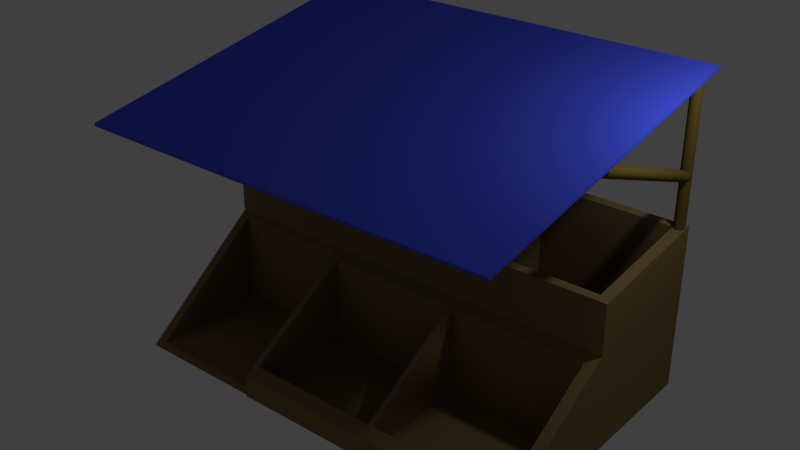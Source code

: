 # Source: Greek_FruitStand.blend  (saved by Blender 2.79.0; exported with 4.5.12 LTS)
import bpy
from mathutils import Matrix  # noqa: F401  (used for matrix-valued properties, if any)

bpy.ops.wm.read_factory_settings(use_empty=True)
scene = bpy.context.scene
scene.name = 'Scene'

# ---- collections
col_collection_1 = bpy.data.collections.new('Collection 1'); scene.collection.children.link(col_collection_1)

# ---- materials (node trees are filled in below, after node groups)
mat_hoodie_blue = bpy.data.materials.new('Hoodie Blue')
mat_hoodie_blue.alpha_threshold = 0.0
mat_hoodie_blue.use_transparent_shadow = False
mat_hoodie_blue.diffuse_color = (0.06492, 0.09473, 0.8, 1.0)
mat_hoodie_blue.roughness = 0.5
mat_darky_woody_bj_brown = bpy.data.materials.new('Darky woody bj brown')
mat_darky_woody_bj_brown.alpha_threshold = 0.0
mat_darky_woody_bj_brown.use_transparent_shadow = False
mat_darky_woody_bj_brown.diffuse_color = (0.1523, 0.1097, 0.02326, 1.0)
mat_darky_woody_bj_brown.roughness = 0.5
mat_box_browniek = bpy.data.materials.new('Box Browniek')
mat_box_browniek.alpha_threshold = 0.0
mat_box_browniek.use_transparent_shadow = False
mat_box_browniek.diffuse_color = (0.2462, 0.1685, 0.06634, 1.0)
mat_box_browniek.roughness = 0.5

# ---- material node trees

# ---- world
world_world = bpy.data.worlds.new('World'); scene.world = world_world
world_world.color = (0.05088, 0.05088, 0.05088)
world_world.use_sun_shadow = False
world_world.sun_shadow_jitter_overblur = 0.0
world_world.cycles.sampling_method = 'MANUAL'

# ---- lights
light_lamp = bpy.data.lights.new('Lamp', 'POINT')
light_lamp.transmission_factor = 0.0
light_lamp.cutoff_distance = 30.0
light_lamp.energy = 100.0
light_lamp.shadow_buffer_clip_start = 1.001
light_lamp.shadow_soft_size = 0.1
light_lamp.shadow_maximum_resolution = 0.006
light_lamp.use_absolute_resolution = True

# ---- meshes
me_cube_006 = bpy.data.meshes.new('Cube.006')
me_cube_006.from_pydata([(-1.0, -1.0, -1.0), (-1.0, -1.0, 1.0), (-1.0, 1.0, -1.0), (-1.0, 1.0, 1.0), (1.0, -1.0, -1.0), (1.0, -1.0, 1.0), (1.0, 1.0, -1.0), (1.0, 1.0, 1.0)], [], [(0, 1, 3, 2), (2, 3, 7, 6), (6, 7, 5, 4), (4, 5, 1, 0), (2, 6, 4, 0), (7, 3, 1, 5)])
me_cube_006.materials.append(mat_hoodie_blue)
me_cube_006.use_remesh_preserve_volume = False
me_cube_006.use_remesh_preserve_attributes = False
me_cube_006.use_mirror_vertex_groups = False
me_cube_006.update()
me_cylinder = bpy.data.meshes.new('Cylinder')
me_cylinder.from_pydata([(0.0, 1.0, -1.0), (0.0, 1.0, 1.0), (0.073, 0.9973, -1.0), (0.073, 0.9973, 1.0), (0.1456, 0.9893, -1.0), (0.1456, 0.9893, 1.0), (0.2174, 0.9761, -1.0), (0.2174, 0.9761, 1.0), (0.2881, 0.9576, -1.0), (0.2881, 0.9576, 1.0), (0.3572, 0.934, -1.0), (0.3572, 0.934, 1.0), (0.4245, 0.9054, -1.0), (0.4245, 0.9054, 1.0), (0.4894, 0.872, -1.0), (0.4894, 0.872, 1.0), (0.5518, 0.834, -1.0), (0.5518, 0.834, 1.0), (0.6112, 0.7915, -1.0), (0.6112, 0.7915, 1.0), (0.6673, 0.7448, -1.0), (0.6673, 0.7448, 1.0), (0.7199, 0.6941, -1.0), (0.7199, 0.6941, 1.0), (0.7686, 0.6397, -1.0), (0.7686, 0.6397, 1.0), (0.8133, 0.5819, -1.0), (0.8133, 0.5819, 1.0), (0.8536, 0.5209, -1.0), (0.8536, 0.5209, 1.0), (0.8893, 0.4572, -1.0), (0.8893, 0.4572, 1.0), (0.9203, 0.3911, -1.0), (0.9203, 0.3911, 1.0), (0.9464, 0.3229, -1.0), (0.9464, 0.3229, 1.0), (0.9675, 0.2529, -1.0), (0.9675, 0.2529, 1.0), (0.9834, 0.1816, -1.0), (0.9834, 0.1816, 1.0), (0.994, 0.1094, -1.0), (0.994, 0.1094, 1.0), (0.9993, 0.03652, -1.0), (0.9993, 0.03652, 1.0), (0.9993, -0.03652, -1.0), (0.9993, -0.03652, 1.0), (0.994, -0.1094, -1.0), (0.994, -0.1094, 1.0), (0.9834, -0.1816, -1.0), (0.9834, -0.1816, 1.0), (0.9675, -0.2529, -1.0), (0.9675, -0.2529, 1.0), (0.9464, -0.3229, -1.0), (0.9464, -0.3229, 1.0), (0.9203, -0.3911, -1.0), (0.9203, -0.3911, 1.0), (0.8893, -0.4572, -1.0), (0.8893, -0.4572, 1.0), (0.8536, -0.5209, -1.0), (0.8536, -0.5209, 1.0), (0.8133, -0.5819, -1.0), (0.8133, -0.5819, 1.0), (0.7686, -0.6397, -1.0), (0.7686, -0.6397, 1.0), (0.7199, -0.6941, -1.0), (0.7199, -0.6941, 1.0), (0.6673, -0.7448, -1.0), (0.6673, -0.7448, 1.0), (0.6112, -0.7915, -1.0), (0.6112, -0.7915, 1.0), (0.5518, -0.834, -1.0), (0.5518, -0.834, 1.0), (0.4894, -0.872, -1.0), (0.4894, -0.872, 1.0), (0.4245, -0.9054, -1.0), (0.4245, -0.9054, 1.0), (0.3572, -0.934, -1.0), (0.3572, -0.934, 1.0), (0.2881, -0.9576, -1.0), (0.2881, -0.9576, 1.0), (0.2174, -0.9761, -1.0), (0.2174, -0.9761, 1.0), (0.1456, -0.9893, -1.0), (0.1456, -0.9893, 1.0), (0.073, -0.9973, -1.0), (0.073, -0.9973, 1.0), (6.278e-07, -1.0, -1.0), (6.278e-07, -1.0, 1.0), (-0.07299, -0.9973, -1.0), (-0.07299, -0.9973, 1.0), (-0.1456, -0.9893, -1.0), (-0.1456, -0.9893, 1.0), (-0.2174, -0.9761, -1.0), (-0.2174, -0.9761, 1.0), (-0.2881, -0.9576, -1.0), (-0.2881, -0.9576, 1.0), (-0.3572, -0.934, -1.0), (-0.3572, -0.934, 1.0), (-0.4245, -0.9054, -1.0), (-0.4245, -0.9054, 1.0), (-0.4894, -0.872, -1.0), (-0.4894, -0.872, 1.0), (-0.5518, -0.834, -1.0), (-0.5518, -0.834, 1.0), (-0.6112, -0.7915, -1.0), (-0.6112, -0.7915, 1.0), (-0.6673, -0.7448, -1.0), (-0.6673, -0.7448, 1.0), (-0.7199, -0.6941, -1.0), (-0.7199, -0.6941, 1.0), (-0.7686, -0.6397, -1.0), (-0.7686, -0.6397, 1.0), (-0.8133, -0.5819, -1.0), (-0.8133, -0.5819, 1.0), (-0.8536, -0.5209, -1.0), (-0.8536, -0.5209, 1.0), (-0.8893, -0.4572, -1.0), (-0.8893, -0.4572, 1.0), (-0.9203, -0.3911, -1.0), (-0.9203, -0.3911, 1.0), (-0.9464, -0.3229, -1.0), (-0.9464, -0.3229, 1.0), (-0.9675, -0.2529, -1.0), (-0.9675, -0.2529, 1.0), (-0.9834, -0.1816, -1.0), (-0.9834, -0.1816, 1.0), (-0.994, -0.1094, -1.0), (-0.994, -0.1094, 1.0), (-0.9993, -0.03652, -1.0), (-0.9993, -0.03652, 1.0), (-0.9993, 0.03652, -1.0), (-0.9993, 0.03652, 1.0), (-0.994, 0.1094, -1.0), (-0.994, 0.1094, 1.0), (-0.9834, 0.1816, -1.0), (-0.9834, 0.1816, 1.0), (-0.9675, 0.2529, -1.0), (-0.9675, 0.2529, 1.0), (-0.9464, 0.3229, -1.0), (-0.9464, 0.3229, 1.0), (-0.9203, 0.3911, -1.0), (-0.9203, 0.3911, 1.0), (-0.8893, 0.4572, -1.0), (-0.8893, 0.4572, 1.0), (-0.8536, 0.5209, -1.0), (-0.8536, 0.5209, 1.0), (-0.8133, 0.5819, -1.0), (-0.8133, 0.5819, 1.0), (-0.7686, 0.6397, -1.0), (-0.7686, 0.6397, 1.0), (-0.7199, 0.6941, -1.0), (-0.7199, 0.6941, 1.0), (-0.6673, 0.7448, -1.0), (-0.6673, 0.7448, 1.0), (-0.6112, 0.7915, -1.0), (-0.6112, 0.7915, 1.0), (-0.5518, 0.834, -1.0), (-0.5518, 0.834, 1.0), (-0.4894, 0.8721, -1.0), (-0.4894, 0.8721, 1.0), (-0.4245, 0.9055, -1.0), (-0.4245, 0.9055, 1.0), (-0.3572, 0.934, -1.0), (-0.3572, 0.934, 1.0), (-0.2881, 0.9576, -1.0), (-0.2881, 0.9576, 1.0), (-0.2174, 0.9761, -1.0), (-0.2174, 0.9761, 1.0), (-0.1456, 0.9893, -1.0), (-0.1456, 0.9893, 1.0), (-0.07299, 0.9973, -1.0), (-0.07299, 0.9973, 1.0)], [], [(0, 1, 3, 2), (2, 3, 5, 4), (4, 5, 7, 6), (6, 7, 9, 8), (8, 9, 11, 10), (10, 11, 13, 12), (12, 13, 15, 14), (14, 15, 17, 16), (16, 17, 19, 18), (18, 19, 21, 20), (20, 21, 23, 22), (22, 23, 25, 24), (24, 25, 27, 26), (26, 27, 29, 28), (28, 29, 31, 30), (30, 31, 33, 32), (32, 33, 35, 34), (34, 35, 37, 36), (36, 37, 39, 38), (38, 39, 41, 40), (40, 41, 43, 42), (42, 43, 45, 44), (44, 45, 47, 46), (46, 47, 49, 48), (48, 49, 51, 50), (50, 51, 53, 52), (52, 53, 55, 54), (54, 55, 57, 56), (56, 57, 59, 58), (58, 59, 61, 60), (60, 61, 63, 62), (62, 63, 65, 64), (64, 65, 67, 66), (66, 67, 69, 68), (68, 69, 71, 70), (70, 71, 73, 72), (72, 73, 75, 74), (74, 75, 77, 76), (76, 77, 79, 78), (78, 79, 81, 80), (80, 81, 83, 82), (82, 83, 85, 84), (84, 85, 87, 86), (86, 87, 89, 88), (88, 89, 91, 90), (90, 91, 93, 92), (92, 93, 95, 94), (94, 95, 97, 96), (96, 97, 99, 98), (98, 99, 101, 100), (100, 101, 103, 102), (102, 103, 105, 104), (104, 105, 107, 106), (106, 107, 109, 108), (108, 109, 111, 110), (110, 111, 113, 112), (112, 113, 115, 114), (114, 115, 117, 116), (116, 117, 119, 118), (118, 119, 121, 120), (120, 121, 123, 122), (122, 123, 125, 124), (124, 125, 127, 126), (126, 127, 129, 128), (128, 129, 131, 130), (130, 131, 133, 132), (132, 133, 135, 134), (134, 135, 137, 136), (136, 137, 139, 138), (138, 139, 141, 140), (140, 141, 143, 142), (142, 143, 145, 144), (144, 145, 147, 146), (146, 147, 149, 148), (148, 149, 151, 150), (150, 151, 153, 152), (152, 153, 155, 154), (154, 155, 157, 156), (156, 157, 159, 158), (158, 159, 161, 160), (160, 161, 163, 162), (162, 163, 165, 164), (164, 165, 167, 166), (166, 167, 169, 168), (3, 1, 171, 169, 167, 165, 163, 161, 159, 157, 155, 153, 151, 149, 147, 145, 143, 141, 139, 137, 135, 133, 131, 129, 127, 125, 123, 121, 119, 117, 115, 113, 111, 109, 107, 105, 103, 101, 99, 97, 95, 93, 91, 89, 87, 85, 83, 81, 79, 77, 75, 73, 71, 69, 67, 65, 63, 61, 59, 57, 55, 53, 51, 49, 47, 45, 43, 41, 39, 37, 35, 33, 31, 29, 27, 25, 23, 21, 19, 17, 15, 13, 11, 9, 7, 5), (168, 169, 171, 170), (170, 171, 1, 0), (0, 2, 4, 6, 8, 10, 12, 14, 16, 18, 20, 22, 24, 26, 28, 30, 32, 34, 36, 38, 40, 42, 44, 46, 48, 50, 52, 54, 56, 58, 60, 62, 64, 66, 68, 70, 72, 74, 76, 78, 80, 82, 84, 86, 88, 90, 92, 94, 96, 98, 100, 102, 104, 106, 108, 110, 112, 114, 116, 118, 120, 122, 124, 126, 128, 130, 132, 134, 136, 138, 140, 142, 144, 146, 148, 150, 152, 154, 156, 158, 160, 162, 164, 166, 168, 170)])
me_cylinder.materials.append(mat_darky_woody_bj_brown)
me_cylinder.use_remesh_preserve_volume = False
me_cylinder.use_remesh_preserve_attributes = False
me_cylinder.use_mirror_vertex_groups = False
me_cylinder.update()
me_cube_004 = bpy.data.meshes.new('Cube.004')
me_cube_004.from_pydata([(-1.0, 0.02632, 0.1347), (-1.0, 0.03242, 0.1347), (-1.0, 0.03242, 0.709), (-1.0, 1.0, 0.8936), (-1.0, 1.0, -1.0), (-1.0, -0.8847, -1.0), (-0.3723, -0.8847, -1.0), (-0.3938, -0.846, -0.9518), (-0.9538, -0.846, -0.9518), (-0.9538, -0.002683, 0.0986), (-0.3938, -0.002683, 0.0986), (-0.3723, 0.02366, 0.1314), (-0.3779, 0.02366, 0.1314), (-0.3779, 0.02632, 0.1347), (-0.3779, 0.02711, 0.1347), (1.0, 0.02711, 0.1347), (1.0, 0.03242, 0.1347), (1.0, 0.03242, 0.709), (-0.9658, 0.9402, 0.8822), (1.0, 1.0, 0.8936), (1.0, 1.0, -1.0), (1.0, -0.8952, -1.0), (-0.3723, -0.8952, -1.0), (-0.3723, -0.8952, -0.752), (0.3141, -0.04057, 0.06967), (1.0, -0.8952, -0.752), (0.3141, 0.09021, 0.72), (-0.4324, 0.9402, 0.8822), (-0.9658, 0.09021, 0.72), (-0.3445, -0.8106, -0.6706), (0.2888, -0.04057, 0.06967), (0.9475, -0.04057, 0.06967), (0.9475, -0.8106, -0.6706), (0.9475, 0.9402, 0.8822), (0.9475, 0.09021, 0.72), (-0.364, 0.09021, 0.72), (-0.9658, 0.9402, -0.8468), (-0.4324, 0.9402, -0.8468), (-0.9658, 0.09021, -0.8468), (-0.4324, 0.09021, 0.72), (-0.364, 0.9402, 0.8822), (0.3141, -0.8106, -0.6706), (-0.3445, -0.04057, 0.06967), (0.3141, -0.04057, -0.9436), (0.9475, -0.04057, -0.9436), (0.3141, 0.9402, 0.8822), (0.9475, 0.09021, -0.8468), (0.3141, 0.09021, -0.8468), (0.2693, 0.09021, 0.72), (-0.4324, 0.09021, -0.8468), (0.2693, 0.9402, 0.8822), (-0.3445, -0.8106, -0.9436), (-0.3445, -0.04057, -0.9436), (0.2888, -0.8106, -0.6706), (0.2888, -0.04057, -0.9436), (0.3141, -0.8106, -0.9436), (0.9475, -0.8106, -0.9436), (0.9475, 0.9402, -0.8468), (0.3141, 0.9402, -0.8468), (0.2693, 0.09021, -0.8468), (-0.364, 0.09021, -0.8468), (-0.364, 0.9402, -0.8468), (0.2693, 0.9402, -0.8468), (0.2888, -0.8106, -0.9436), (-0.9538, -0.002683, -0.9518), (-0.3938, -0.002683, -0.9518)], [], [(0, 1, 2, 3, 4, 5), (0, 5, 6, 7, 8, 9, 10), (0, 10, 7, 6, 11, 12, 13), (13, 14, 15, 16, 1, 0), (2, 1, 16, 17), (19, 20, 4, 3), (5, 4, 20, 21, 22, 6), (6, 22, 23, 11), (12, 14, 13), (25, 21, 20, 19, 17, 16, 15), (2, 17, 19, 33, 34, 26, 48, 35, 39, 28), (28, 18, 27, 19, 3, 2), (22, 21, 25, 23), (15, 14, 12, 11, 23, 29, 42, 30, 24, 31), (27, 18, 36, 37), (18, 28, 38, 36), (25, 15, 31, 32, 41, 23), (23, 41, 24, 30, 53, 29), (31, 24, 43, 44), (26, 34, 46, 47), (39, 27, 37, 49), (36, 38, 49, 37), (28, 39, 49, 38), (19, 27, 39, 35, 40, 50), (42, 29, 51, 52), (30, 42, 52, 54), (24, 41, 55, 43), (32, 31, 44, 56), (43, 55, 56, 44), (41, 32, 56, 55), (34, 33, 57, 46), (19, 50, 48, 26, 45, 33), (33, 45, 58, 57), (45, 26, 47, 58), (58, 47, 46, 57), (35, 48, 59, 60), (50, 40, 61, 62), (40, 35, 60, 61), (29, 53, 63, 51), (52, 51, 63, 54), (53, 30, 54, 63), (48, 50, 62, 59), (61, 60, 59, 62), (9, 8, 64), (10, 9, 64, 65), (8, 7, 65, 64), (7, 10, 65)])
me_cube_004.materials.append(mat_box_browniek)
me_cube_004.use_remesh_preserve_volume = False
me_cube_004.use_remesh_preserve_attributes = False
me_cube_004.use_mirror_vertex_groups = False
me_cube_004.update()
me_cylinder_001 = bpy.data.meshes.new('Cylinder.001')
me_cylinder_001.from_pydata([(0.0, 1.0, -1.0), (0.0, 1.0, 1.0), (0.073, 0.9973, -1.0), (0.073, 0.9973, 1.0), (0.1456, 0.9893, -1.0), (0.1456, 0.9893, 1.0), (0.2174, 0.9761, -1.0), (0.2174, 0.9761, 1.0), (0.2881, 0.9576, -1.0), (0.2881, 0.9576, 1.0), (0.3572, 0.934, -1.0), (0.3572, 0.934, 1.0), (0.4245, 0.9054, -1.0), (0.4245, 0.9054, 1.0), (0.4894, 0.872, -1.0), (0.4894, 0.872, 1.0), (0.5518, 0.834, -1.0), (0.5518, 0.834, 1.0), (0.6112, 0.7915, -1.0), (0.6112, 0.7915, 1.0), (0.6673, 0.7448, -1.0), (0.6673, 0.7448, 1.0), (0.7199, 0.6941, -1.0), (0.7199, 0.6941, 1.0), (0.7686, 0.6397, -1.0), (0.7686, 0.6397, 1.0), (0.8133, 0.5819, -1.0), (0.8133, 0.5819, 1.0), (0.8536, 0.5209, -1.0), (0.8536, 0.5209, 1.0), (0.8893, 0.4572, -1.0), (0.8893, 0.4572, 1.0), (0.9203, 0.3911, -1.0), (0.9203, 0.3911, 1.0), (0.9464, 0.3229, -1.0), (0.9464, 0.3229, 1.0), (0.9675, 0.2529, -1.0), (0.9675, 0.2529, 1.0), (0.9834, 0.1816, -1.0), (0.9834, 0.1816, 1.0), (0.994, 0.1094, -1.0), (0.994, 0.1094, 1.0), (0.9993, 0.03652, -1.0), (0.9993, 0.03652, 1.0), (0.9993, -0.03652, -1.0), (0.9993, -0.03652, 1.0), (0.994, -0.1094, -1.0), (0.994, -0.1094, 1.0), (0.9834, -0.1816, -1.0), (0.9834, -0.1816, 1.0), (0.9675, -0.2529, -1.0), (0.9675, -0.2529, 1.0), (0.9464, -0.3229, -1.0), (0.9464, -0.3229, 1.0), (0.9203, -0.3911, -1.0), (0.9203, -0.3911, 1.0), (0.8893, -0.4572, -1.0), (0.8893, -0.4572, 1.0), (0.8536, -0.5209, -1.0), (0.8536, -0.5209, 1.0), (0.8133, -0.5819, -1.0), (0.8133, -0.5819, 1.0), (0.7686, -0.6397, -1.0), (0.7686, -0.6397, 1.0), (0.7199, -0.6941, -1.0), (0.7199, -0.6941, 1.0), (0.6673, -0.7448, -1.0), (0.6673, -0.7448, 1.0), (0.6112, -0.7915, -1.0), (0.6112, -0.7915, 1.0), (0.5518, -0.834, -1.0), (0.5518, -0.834, 1.0), (0.4894, -0.872, -1.0), (0.4894, -0.872, 1.0), (0.4245, -0.9054, -1.0), (0.4245, -0.9054, 1.0), (0.3572, -0.934, -1.0), (0.3572, -0.934, 1.0), (0.2881, -0.9576, -1.0), (0.2881, -0.9576, 1.0), (0.2174, -0.9761, -1.0), (0.2174, -0.9761, 1.0), (0.1456, -0.9893, -1.0), (0.1456, -0.9893, 1.0), (0.073, -0.9973, -1.0), (0.073, -0.9973, 1.0), (6.278e-07, -1.0, -1.0), (6.278e-07, -1.0, 1.0), (-0.07299, -0.9973, -1.0), (-0.07299, -0.9973, 1.0), (-0.1456, -0.9893, -1.0), (-0.1456, -0.9893, 1.0), (-0.2174, -0.9761, -1.0), (-0.2174, -0.9761, 1.0), (-0.2881, -0.9576, -1.0), (-0.2881, -0.9576, 1.0), (-0.3572, -0.934, -1.0), (-0.3572, -0.934, 1.0), (-0.4245, -0.9054, -1.0), (-0.4245, -0.9054, 1.0), (-0.4894, -0.872, -1.0), (-0.4894, -0.872, 1.0), (-0.5518, -0.834, -1.0), (-0.5518, -0.834, 1.0), (-0.6112, -0.7915, -1.0), (-0.6112, -0.7915, 1.0), (-0.6673, -0.7448, -1.0), (-0.6673, -0.7448, 1.0), (-0.7199, -0.6941, -1.0), (-0.7199, -0.6941, 1.0), (-0.7686, -0.6397, -1.0), (-0.7686, -0.6397, 1.0), (-0.8133, -0.5819, -1.0), (-0.8133, -0.5819, 1.0), (-0.8536, -0.5209, -1.0), (-0.8536, -0.5209, 1.0), (-0.8893, -0.4572, -1.0), (-0.8893, -0.4572, 1.0), (-0.9203, -0.3911, -1.0), (-0.9203, -0.3911, 1.0), (-0.9464, -0.3229, -1.0), (-0.9464, -0.3229, 1.0), (-0.9675, -0.2529, -1.0), (-0.9675, -0.2529, 1.0), (-0.9834, -0.1816, -1.0), (-0.9834, -0.1816, 1.0), (-0.994, -0.1094, -1.0), (-0.994, -0.1094, 1.0), (-0.9993, -0.03652, -1.0), (-0.9993, -0.03652, 1.0), (-0.9993, 0.03652, -1.0), (-0.9993, 0.03652, 1.0), (-0.994, 0.1094, -1.0), (-0.994, 0.1094, 1.0), (-0.9834, 0.1816, -1.0), (-0.9834, 0.1816, 1.0), (-0.9675, 0.2529, -1.0), (-0.9675, 0.2529, 1.0), (-0.9464, 0.3229, -1.0), (-0.9464, 0.3229, 1.0), (-0.9203, 0.3911, -1.0), (-0.9203, 0.3911, 1.0), (-0.8893, 0.4572, -1.0), (-0.8893, 0.4572, 1.0), (-0.8536, 0.5209, -1.0), (-0.8536, 0.5209, 1.0), (-0.8133, 0.5819, -1.0), (-0.8133, 0.5819, 1.0), (-0.7686, 0.6397, -1.0), (-0.7686, 0.6397, 1.0), (-0.7199, 0.6941, -1.0), (-0.7199, 0.6941, 1.0), (-0.6673, 0.7448, -1.0), (-0.6673, 0.7448, 1.0), (-0.6112, 0.7915, -1.0), (-0.6112, 0.7915, 1.0), (-0.5518, 0.834, -1.0), (-0.5518, 0.834, 1.0), (-0.4894, 0.8721, -1.0), (-0.4894, 0.8721, 1.0), (-0.4245, 0.9055, -1.0), (-0.4245, 0.9055, 1.0), (-0.3572, 0.934, -1.0), (-0.3572, 0.934, 1.0), (-0.2881, 0.9576, -1.0), (-0.2881, 0.9576, 1.0), (-0.2174, 0.9761, -1.0), (-0.2174, 0.9761, 1.0), (-0.1456, 0.9893, -1.0), (-0.1456, 0.9893, 1.0), (-0.07299, 0.9973, -1.0), (-0.07299, 0.9973, 1.0)], [], [(0, 1, 3, 2), (2, 3, 5, 4), (4, 5, 7, 6), (6, 7, 9, 8), (8, 9, 11, 10), (10, 11, 13, 12), (12, 13, 15, 14), (14, 15, 17, 16), (16, 17, 19, 18), (18, 19, 21, 20), (20, 21, 23, 22), (22, 23, 25, 24), (24, 25, 27, 26), (26, 27, 29, 28), (28, 29, 31, 30), (30, 31, 33, 32), (32, 33, 35, 34), (34, 35, 37, 36), (36, 37, 39, 38), (38, 39, 41, 40), (40, 41, 43, 42), (42, 43, 45, 44), (44, 45, 47, 46), (46, 47, 49, 48), (48, 49, 51, 50), (50, 51, 53, 52), (52, 53, 55, 54), (54, 55, 57, 56), (56, 57, 59, 58), (58, 59, 61, 60), (60, 61, 63, 62), (62, 63, 65, 64), (64, 65, 67, 66), (66, 67, 69, 68), (68, 69, 71, 70), (70, 71, 73, 72), (72, 73, 75, 74), (74, 75, 77, 76), (76, 77, 79, 78), (78, 79, 81, 80), (80, 81, 83, 82), (82, 83, 85, 84), (84, 85, 87, 86), (86, 87, 89, 88), (88, 89, 91, 90), (90, 91, 93, 92), (92, 93, 95, 94), (94, 95, 97, 96), (96, 97, 99, 98), (98, 99, 101, 100), (100, 101, 103, 102), (102, 103, 105, 104), (104, 105, 107, 106), (106, 107, 109, 108), (108, 109, 111, 110), (110, 111, 113, 112), (112, 113, 115, 114), (114, 115, 117, 116), (116, 117, 119, 118), (118, 119, 121, 120), (120, 121, 123, 122), (122, 123, 125, 124), (124, 125, 127, 126), (126, 127, 129, 128), (128, 129, 131, 130), (130, 131, 133, 132), (132, 133, 135, 134), (134, 135, 137, 136), (136, 137, 139, 138), (138, 139, 141, 140), (140, 141, 143, 142), (142, 143, 145, 144), (144, 145, 147, 146), (146, 147, 149, 148), (148, 149, 151, 150), (150, 151, 153, 152), (152, 153, 155, 154), (154, 155, 157, 156), (156, 157, 159, 158), (158, 159, 161, 160), (160, 161, 163, 162), (162, 163, 165, 164), (164, 165, 167, 166), (166, 167, 169, 168), (3, 1, 171, 169, 167, 165, 163, 161, 159, 157, 155, 153, 151, 149, 147, 145, 143, 141, 139, 137, 135, 133, 131, 129, 127, 125, 123, 121, 119, 117, 115, 113, 111, 109, 107, 105, 103, 101, 99, 97, 95, 93, 91, 89, 87, 85, 83, 81, 79, 77, 75, 73, 71, 69, 67, 65, 63, 61, 59, 57, 55, 53, 51, 49, 47, 45, 43, 41, 39, 37, 35, 33, 31, 29, 27, 25, 23, 21, 19, 17, 15, 13, 11, 9, 7, 5), (168, 169, 171, 170), (170, 171, 1, 0), (0, 2, 4, 6, 8, 10, 12, 14, 16, 18, 20, 22, 24, 26, 28, 30, 32, 34, 36, 38, 40, 42, 44, 46, 48, 50, 52, 54, 56, 58, 60, 62, 64, 66, 68, 70, 72, 74, 76, 78, 80, 82, 84, 86, 88, 90, 92, 94, 96, 98, 100, 102, 104, 106, 108, 110, 112, 114, 116, 118, 120, 122, 124, 126, 128, 130, 132, 134, 136, 138, 140, 142, 144, 146, 148, 150, 152, 154, 156, 158, 160, 162, 164, 166, 168, 170)])
me_cylinder_001.materials.append(mat_darky_woody_bj_brown)
me_cylinder_001.use_remesh_preserve_volume = False
me_cylinder_001.use_remesh_preserve_attributes = False
me_cylinder_001.use_mirror_vertex_groups = False
me_cylinder_001.update()
me_cylinder_002 = bpy.data.meshes.new('Cylinder.002')
me_cylinder_002.from_pydata([(0.0, 1.0, -1.0), (0.0, 1.0, 1.0), (0.073, 0.9973, -1.0), (0.073, 0.9973, 1.0), (0.1456, 0.9893, -1.0), (0.1456, 0.9893, 1.0), (0.2174, 0.9761, -1.0), (0.2174, 0.9761, 1.0), (0.2881, 0.9576, -1.0), (0.2881, 0.9576, 1.0), (0.3572, 0.934, -1.0), (0.3572, 0.934, 1.0), (0.4245, 0.9054, -1.0), (0.4245, 0.9054, 1.0), (0.4894, 0.872, -1.0), (0.4894, 0.872, 1.0), (0.5518, 0.834, -1.0), (0.5518, 0.834, 1.0), (0.6112, 0.7915, -1.0), (0.6112, 0.7915, 1.0), (0.6673, 0.7448, -1.0), (0.6673, 0.7448, 1.0), (0.7199, 0.6941, -1.0), (0.7199, 0.6941, 1.0), (0.7686, 0.6397, -1.0), (0.7686, 0.6397, 1.0), (0.8133, 0.5819, -1.0), (0.8133, 0.5819, 1.0), (0.8536, 0.5209, -1.0), (0.8536, 0.5209, 1.0), (0.8893, 0.4572, -1.0), (0.8893, 0.4572, 1.0), (0.9203, 0.3911, -1.0), (0.9203, 0.3911, 1.0), (0.9464, 0.3229, -1.0), (0.9464, 0.3229, 1.0), (0.9675, 0.2529, -1.0), (0.9675, 0.2529, 1.0), (0.9834, 0.1816, -1.0), (0.9834, 0.1816, 1.0), (0.994, 0.1094, -1.0), (0.994, 0.1094, 1.0), (0.9993, 0.03652, -1.0), (0.9993, 0.03652, 1.0), (0.9993, -0.03652, -1.0), (0.9993, -0.03652, 1.0), (0.994, -0.1094, -1.0), (0.994, -0.1094, 1.0), (0.9834, -0.1816, -1.0), (0.9834, -0.1816, 1.0), (0.9675, -0.2529, -1.0), (0.9675, -0.2529, 1.0), (0.9464, -0.3229, -1.0), (0.9464, -0.3229, 1.0), (0.9203, -0.3911, -1.0), (0.9203, -0.3911, 1.0), (0.8893, -0.4572, -1.0), (0.8893, -0.4572, 1.0), (0.8536, -0.5209, -1.0), (0.8536, -0.5209, 1.0), (0.8133, -0.5819, -1.0), (0.8133, -0.5819, 1.0), (0.7686, -0.6397, -1.0), (0.7686, -0.6397, 1.0), (0.7199, -0.6941, -1.0), (0.7199, -0.6941, 1.0), (0.6673, -0.7448, -1.0), (0.6673, -0.7448, 1.0), (0.6112, -0.7915, -1.0), (0.6112, -0.7915, 1.0), (0.5518, -0.834, -1.0), (0.5518, -0.834, 1.0), (0.4894, -0.872, -1.0), (0.4894, -0.872, 1.0), (0.4245, -0.9054, -1.0), (0.4245, -0.9054, 1.0), (0.3572, -0.934, -1.0), (0.3572, -0.934, 1.0), (0.2881, -0.9576, -1.0), (0.2881, -0.9576, 1.0), (0.2174, -0.9761, -1.0), (0.2174, -0.9761, 1.0), (0.1456, -0.9893, -1.0), (0.1456, -0.9893, 1.0), (0.073, -0.9973, -1.0), (0.073, -0.9973, 1.0), (6.278e-07, -1.0, -1.0), (6.278e-07, -1.0, 1.0), (-0.07299, -0.9973, -1.0), (-0.07299, -0.9973, 1.0), (-0.1456, -0.9893, -1.0), (-0.1456, -0.9893, 1.0), (-0.2174, -0.9761, -1.0), (-0.2174, -0.9761, 1.0), (-0.2881, -0.9576, -1.0), (-0.2881, -0.9576, 1.0), (-0.3572, -0.934, -1.0), (-0.3572, -0.934, 1.0), (-0.4245, -0.9054, -1.0), (-0.4245, -0.9054, 1.0), (-0.4894, -0.872, -1.0), (-0.4894, -0.872, 1.0), (-0.5518, -0.834, -1.0), (-0.5518, -0.834, 1.0), (-0.6112, -0.7915, -1.0), (-0.6112, -0.7915, 1.0), (-0.6673, -0.7448, -1.0), (-0.6673, -0.7448, 1.0), (-0.7199, -0.6941, -1.0), (-0.7199, -0.6941, 1.0), (-0.7686, -0.6397, -1.0), (-0.7686, -0.6397, 1.0), (-0.8133, -0.5819, -1.0), (-0.8133, -0.5819, 1.0), (-0.8536, -0.5209, -1.0), (-0.8536, -0.5209, 1.0), (-0.8893, -0.4572, -1.0), (-0.8893, -0.4572, 1.0), (-0.9203, -0.3911, -1.0), (-0.9203, -0.3911, 1.0), (-0.9464, -0.3229, -1.0), (-0.9464, -0.3229, 1.0), (-0.9675, -0.2529, -1.0), (-0.9675, -0.2529, 1.0), (-0.9834, -0.1816, -1.0), (-0.9834, -0.1816, 1.0), (-0.994, -0.1094, -1.0), (-0.994, -0.1094, 1.0), (-0.9993, -0.03652, -1.0), (-0.9993, -0.03652, 1.0), (-0.9993, 0.03652, -1.0), (-0.9993, 0.03652, 1.0), (-0.994, 0.1094, -1.0), (-0.994, 0.1094, 1.0), (-0.9834, 0.1816, -1.0), (-0.9834, 0.1816, 1.0), (-0.9675, 0.2529, -1.0), (-0.9675, 0.2529, 1.0), (-0.9464, 0.3229, -1.0), (-0.9464, 0.3229, 1.0), (-0.9203, 0.3911, -1.0), (-0.9203, 0.3911, 1.0), (-0.8893, 0.4572, -1.0), (-0.8893, 0.4572, 1.0), (-0.8536, 0.5209, -1.0), (-0.8536, 0.5209, 1.0), (-0.8133, 0.5819, -1.0), (-0.8133, 0.5819, 1.0), (-0.7686, 0.6397, -1.0), (-0.7686, 0.6397, 1.0), (-0.7199, 0.6941, -1.0), (-0.7199, 0.6941, 1.0), (-0.6673, 0.7448, -1.0), (-0.6673, 0.7448, 1.0), (-0.6112, 0.7915, -1.0), (-0.6112, 0.7915, 1.0), (-0.5518, 0.834, -1.0), (-0.5518, 0.834, 1.0), (-0.4894, 0.8721, -1.0), (-0.4894, 0.8721, 1.0), (-0.4245, 0.9055, -1.0), (-0.4245, 0.9055, 1.0), (-0.3572, 0.934, -1.0), (-0.3572, 0.934, 1.0), (-0.2881, 0.9576, -1.0), (-0.2881, 0.9576, 1.0), (-0.2174, 0.9761, -1.0), (-0.2174, 0.9761, 1.0), (-0.1456, 0.9893, -1.0), (-0.1456, 0.9893, 1.0), (-0.07299, 0.9973, -1.0), (-0.07299, 0.9973, 1.0)], [], [(0, 1, 3, 2), (2, 3, 5, 4), (4, 5, 7, 6), (6, 7, 9, 8), (8, 9, 11, 10), (10, 11, 13, 12), (12, 13, 15, 14), (14, 15, 17, 16), (16, 17, 19, 18), (18, 19, 21, 20), (20, 21, 23, 22), (22, 23, 25, 24), (24, 25, 27, 26), (26, 27, 29, 28), (28, 29, 31, 30), (30, 31, 33, 32), (32, 33, 35, 34), (34, 35, 37, 36), (36, 37, 39, 38), (38, 39, 41, 40), (40, 41, 43, 42), (42, 43, 45, 44), (44, 45, 47, 46), (46, 47, 49, 48), (48, 49, 51, 50), (50, 51, 53, 52), (52, 53, 55, 54), (54, 55, 57, 56), (56, 57, 59, 58), (58, 59, 61, 60), (60, 61, 63, 62), (62, 63, 65, 64), (64, 65, 67, 66), (66, 67, 69, 68), (68, 69, 71, 70), (70, 71, 73, 72), (72, 73, 75, 74), (74, 75, 77, 76), (76, 77, 79, 78), (78, 79, 81, 80), (80, 81, 83, 82), (82, 83, 85, 84), (84, 85, 87, 86), (86, 87, 89, 88), (88, 89, 91, 90), (90, 91, 93, 92), (92, 93, 95, 94), (94, 95, 97, 96), (96, 97, 99, 98), (98, 99, 101, 100), (100, 101, 103, 102), (102, 103, 105, 104), (104, 105, 107, 106), (106, 107, 109, 108), (108, 109, 111, 110), (110, 111, 113, 112), (112, 113, 115, 114), (114, 115, 117, 116), (116, 117, 119, 118), (118, 119, 121, 120), (120, 121, 123, 122), (122, 123, 125, 124), (124, 125, 127, 126), (126, 127, 129, 128), (128, 129, 131, 130), (130, 131, 133, 132), (132, 133, 135, 134), (134, 135, 137, 136), (136, 137, 139, 138), (138, 139, 141, 140), (140, 141, 143, 142), (142, 143, 145, 144), (144, 145, 147, 146), (146, 147, 149, 148), (148, 149, 151, 150), (150, 151, 153, 152), (152, 153, 155, 154), (154, 155, 157, 156), (156, 157, 159, 158), (158, 159, 161, 160), (160, 161, 163, 162), (162, 163, 165, 164), (164, 165, 167, 166), (166, 167, 169, 168), (3, 1, 171, 169, 167, 165, 163, 161, 159, 157, 155, 153, 151, 149, 147, 145, 143, 141, 139, 137, 135, 133, 131, 129, 127, 125, 123, 121, 119, 117, 115, 113, 111, 109, 107, 105, 103, 101, 99, 97, 95, 93, 91, 89, 87, 85, 83, 81, 79, 77, 75, 73, 71, 69, 67, 65, 63, 61, 59, 57, 55, 53, 51, 49, 47, 45, 43, 41, 39, 37, 35, 33, 31, 29, 27, 25, 23, 21, 19, 17, 15, 13, 11, 9, 7, 5), (168, 169, 171, 170), (170, 171, 1, 0), (0, 2, 4, 6, 8, 10, 12, 14, 16, 18, 20, 22, 24, 26, 28, 30, 32, 34, 36, 38, 40, 42, 44, 46, 48, 50, 52, 54, 56, 58, 60, 62, 64, 66, 68, 70, 72, 74, 76, 78, 80, 82, 84, 86, 88, 90, 92, 94, 96, 98, 100, 102, 104, 106, 108, 110, 112, 114, 116, 118, 120, 122, 124, 126, 128, 130, 132, 134, 136, 138, 140, 142, 144, 146, 148, 150, 152, 154, 156, 158, 160, 162, 164, 166, 168, 170)])
me_cylinder_002.materials.append(mat_darky_woody_bj_brown)
me_cylinder_002.use_remesh_preserve_volume = False
me_cylinder_002.use_remesh_preserve_attributes = False
me_cylinder_002.use_mirror_vertex_groups = False
me_cylinder_002.update()
me_cylinder_003 = bpy.data.meshes.new('Cylinder.003')
me_cylinder_003.from_pydata([(0.0, 1.0, -1.0), (0.0, 1.0, 1.0), (0.073, 0.9973, -1.0), (0.073, 0.9973, 1.0), (0.1456, 0.9893, -1.0), (0.1456, 0.9893, 1.0), (0.2174, 0.9761, -1.0), (0.2174, 0.9761, 1.0), (0.2881, 0.9576, -1.0), (0.2881, 0.9576, 1.0), (0.3572, 0.934, -1.0), (0.3572, 0.934, 1.0), (0.4245, 0.9054, -1.0), (0.4245, 0.9054, 1.0), (0.4894, 0.872, -1.0), (0.4894, 0.872, 1.0), (0.5518, 0.834, -1.0), (0.5518, 0.834, 1.0), (0.6112, 0.7915, -1.0), (0.6112, 0.7915, 1.0), (0.6673, 0.7448, -1.0), (0.6673, 0.7448, 1.0), (0.7199, 0.6941, -1.0), (0.7199, 0.6941, 1.0), (0.7686, 0.6397, -1.0), (0.7686, 0.6397, 1.0), (0.8133, 0.5819, -1.0), (0.8133, 0.5819, 1.0), (0.8536, 0.5209, -1.0), (0.8536, 0.5209, 1.0), (0.8893, 0.4572, -1.0), (0.8893, 0.4572, 1.0), (0.9203, 0.3911, -1.0), (0.9203, 0.3911, 1.0), (0.9464, 0.3229, -1.0), (0.9464, 0.3229, 1.0), (0.9675, 0.2529, -1.0), (0.9675, 0.2529, 1.0), (0.9834, 0.1816, -1.0), (0.9834, 0.1816, 1.0), (0.994, 0.1094, -1.0), (0.994, 0.1094, 1.0), (0.9993, 0.03652, -1.0), (0.9993, 0.03652, 1.0), (0.9993, -0.03652, -1.0), (0.9993, -0.03652, 1.0), (0.994, -0.1094, -1.0), (0.994, -0.1094, 1.0), (0.9834, -0.1816, -1.0), (0.9834, -0.1816, 1.0), (0.9675, -0.2529, -1.0), (0.9675, -0.2529, 1.0), (0.9464, -0.3229, -1.0), (0.9464, -0.3229, 1.0), (0.9203, -0.3911, -1.0), (0.9203, -0.3911, 1.0), (0.8893, -0.4572, -1.0), (0.8893, -0.4572, 1.0), (0.8536, -0.5209, -1.0), (0.8536, -0.5209, 1.0), (0.8133, -0.5819, -1.0), (0.8133, -0.5819, 1.0), (0.7686, -0.6397, -1.0), (0.7686, -0.6397, 1.0), (0.7199, -0.6941, -1.0), (0.7199, -0.6941, 1.0), (0.6673, -0.7448, -1.0), (0.6673, -0.7448, 1.0), (0.6112, -0.7915, -1.0), (0.6112, -0.7915, 1.0), (0.5518, -0.834, -1.0), (0.5518, -0.834, 1.0), (0.4894, -0.872, -1.0), (0.4894, -0.872, 1.0), (0.4245, -0.9054, -1.0), (0.4245, -0.9054, 1.0), (0.3572, -0.934, -1.0), (0.3572, -0.934, 1.0), (0.2881, -0.9576, -1.0), (0.2881, -0.9576, 1.0), (0.2174, -0.9761, -1.0), (0.2174, -0.9761, 1.0), (0.1456, -0.9893, -1.0), (0.1456, -0.9893, 1.0), (0.073, -0.9973, -1.0), (0.073, -0.9973, 1.0), (6.278e-07, -1.0, -1.0), (6.278e-07, -1.0, 1.0), (-0.07299, -0.9973, -1.0), (-0.07299, -0.9973, 1.0), (-0.1456, -0.9893, -1.0), (-0.1456, -0.9893, 1.0), (-0.2174, -0.9761, -1.0), (-0.2174, -0.9761, 1.0), (-0.2881, -0.9576, -1.0), (-0.2881, -0.9576, 1.0), (-0.3572, -0.934, -1.0), (-0.3572, -0.934, 1.0), (-0.4245, -0.9054, -1.0), (-0.4245, -0.9054, 1.0), (-0.4894, -0.872, -1.0), (-0.4894, -0.872, 1.0), (-0.5518, -0.834, -1.0), (-0.5518, -0.834, 1.0), (-0.6112, -0.7915, -1.0), (-0.6112, -0.7915, 1.0), (-0.6673, -0.7448, -1.0), (-0.6673, -0.7448, 1.0), (-0.7199, -0.6941, -1.0), (-0.7199, -0.6941, 1.0), (-0.7686, -0.6397, -1.0), (-0.7686, -0.6397, 1.0), (-0.8133, -0.5819, -1.0), (-0.8133, -0.5819, 1.0), (-0.8536, -0.5209, -1.0), (-0.8536, -0.5209, 1.0), (-0.8893, -0.4572, -1.0), (-0.8893, -0.4572, 1.0), (-0.9203, -0.3911, -1.0), (-0.9203, -0.3911, 1.0), (-0.9464, -0.3229, -1.0), (-0.9464, -0.3229, 1.0), (-0.9675, -0.2529, -1.0), (-0.9675, -0.2529, 1.0), (-0.9834, -0.1816, -1.0), (-0.9834, -0.1816, 1.0), (-0.994, -0.1094, -1.0), (-0.994, -0.1094, 1.0), (-0.9993, -0.03652, -1.0), (-0.9993, -0.03652, 1.0), (-0.9993, 0.03652, -1.0), (-0.9993, 0.03652, 1.0), (-0.994, 0.1094, -1.0), (-0.994, 0.1094, 1.0), (-0.9834, 0.1816, -1.0), (-0.9834, 0.1816, 1.0), (-0.9675, 0.2529, -1.0), (-0.9675, 0.2529, 1.0), (-0.9464, 0.3229, -1.0), (-0.9464, 0.3229, 1.0), (-0.9203, 0.3911, -1.0), (-0.9203, 0.3911, 1.0), (-0.8893, 0.4572, -1.0), (-0.8893, 0.4572, 1.0), (-0.8536, 0.5209, -1.0), (-0.8536, 0.5209, 1.0), (-0.8133, 0.5819, -1.0), (-0.8133, 0.5819, 1.0), (-0.7686, 0.6397, -1.0), (-0.7686, 0.6397, 1.0), (-0.7199, 0.6941, -1.0), (-0.7199, 0.6941, 1.0), (-0.6673, 0.7448, -1.0), (-0.6673, 0.7448, 1.0), (-0.6112, 0.7915, -1.0), (-0.6112, 0.7915, 1.0), (-0.5518, 0.834, -1.0), (-0.5518, 0.834, 1.0), (-0.4894, 0.8721, -1.0), (-0.4894, 0.8721, 1.0), (-0.4245, 0.9055, -1.0), (-0.4245, 0.9055, 1.0), (-0.3572, 0.934, -1.0), (-0.3572, 0.934, 1.0), (-0.2881, 0.9576, -1.0), (-0.2881, 0.9576, 1.0), (-0.2174, 0.9761, -1.0), (-0.2174, 0.9761, 1.0), (-0.1456, 0.9893, -1.0), (-0.1456, 0.9893, 1.0), (-0.07299, 0.9973, -1.0), (-0.07299, 0.9973, 1.0)], [], [(0, 1, 3, 2), (2, 3, 5, 4), (4, 5, 7, 6), (6, 7, 9, 8), (8, 9, 11, 10), (10, 11, 13, 12), (12, 13, 15, 14), (14, 15, 17, 16), (16, 17, 19, 18), (18, 19, 21, 20), (20, 21, 23, 22), (22, 23, 25, 24), (24, 25, 27, 26), (26, 27, 29, 28), (28, 29, 31, 30), (30, 31, 33, 32), (32, 33, 35, 34), (34, 35, 37, 36), (36, 37, 39, 38), (38, 39, 41, 40), (40, 41, 43, 42), (42, 43, 45, 44), (44, 45, 47, 46), (46, 47, 49, 48), (48, 49, 51, 50), (50, 51, 53, 52), (52, 53, 55, 54), (54, 55, 57, 56), (56, 57, 59, 58), (58, 59, 61, 60), (60, 61, 63, 62), (62, 63, 65, 64), (64, 65, 67, 66), (66, 67, 69, 68), (68, 69, 71, 70), (70, 71, 73, 72), (72, 73, 75, 74), (74, 75, 77, 76), (76, 77, 79, 78), (78, 79, 81, 80), (80, 81, 83, 82), (82, 83, 85, 84), (84, 85, 87, 86), (86, 87, 89, 88), (88, 89, 91, 90), (90, 91, 93, 92), (92, 93, 95, 94), (94, 95, 97, 96), (96, 97, 99, 98), (98, 99, 101, 100), (100, 101, 103, 102), (102, 103, 105, 104), (104, 105, 107, 106), (106, 107, 109, 108), (108, 109, 111, 110), (110, 111, 113, 112), (112, 113, 115, 114), (114, 115, 117, 116), (116, 117, 119, 118), (118, 119, 121, 120), (120, 121, 123, 122), (122, 123, 125, 124), (124, 125, 127, 126), (126, 127, 129, 128), (128, 129, 131, 130), (130, 131, 133, 132), (132, 133, 135, 134), (134, 135, 137, 136), (136, 137, 139, 138), (138, 139, 141, 140), (140, 141, 143, 142), (142, 143, 145, 144), (144, 145, 147, 146), (146, 147, 149, 148), (148, 149, 151, 150), (150, 151, 153, 152), (152, 153, 155, 154), (154, 155, 157, 156), (156, 157, 159, 158), (158, 159, 161, 160), (160, 161, 163, 162), (162, 163, 165, 164), (164, 165, 167, 166), (166, 167, 169, 168), (3, 1, 171, 169, 167, 165, 163, 161, 159, 157, 155, 153, 151, 149, 147, 145, 143, 141, 139, 137, 135, 133, 131, 129, 127, 125, 123, 121, 119, 117, 115, 113, 111, 109, 107, 105, 103, 101, 99, 97, 95, 93, 91, 89, 87, 85, 83, 81, 79, 77, 75, 73, 71, 69, 67, 65, 63, 61, 59, 57, 55, 53, 51, 49, 47, 45, 43, 41, 39, 37, 35, 33, 31, 29, 27, 25, 23, 21, 19, 17, 15, 13, 11, 9, 7, 5), (168, 169, 171, 170), (170, 171, 1, 0), (0, 2, 4, 6, 8, 10, 12, 14, 16, 18, 20, 22, 24, 26, 28, 30, 32, 34, 36, 38, 40, 42, 44, 46, 48, 50, 52, 54, 56, 58, 60, 62, 64, 66, 68, 70, 72, 74, 76, 78, 80, 82, 84, 86, 88, 90, 92, 94, 96, 98, 100, 102, 104, 106, 108, 110, 112, 114, 116, 118, 120, 122, 124, 126, 128, 130, 132, 134, 136, 138, 140, 142, 144, 146, 148, 150, 152, 154, 156, 158, 160, 162, 164, 166, 168, 170)])
me_cylinder_003.materials.append(mat_darky_woody_bj_brown)
me_cylinder_003.use_remesh_preserve_volume = False
me_cylinder_003.use_remesh_preserve_attributes = False
me_cylinder_003.use_mirror_vertex_groups = False
me_cylinder_003.update()

# ---- objects
ob_cube = bpy.data.objects.new('Cube', me_cube_006)
ob_cylinder = bpy.data.objects.new('Cylinder', me_cylinder)
ob_lamp = bpy.data.objects.new('Lamp', light_lamp)
ob_cube_001 = bpy.data.objects.new('Cube.001', me_cube_004)
ob_cylinder_001 = bpy.data.objects.new('Cylinder.001', me_cylinder_001)
ob_cylinder_002 = bpy.data.objects.new('Cylinder.002', me_cylinder_002)
ob_cylinder_003 = bpy.data.objects.new('Cylinder.003', me_cylinder_003)

# ---- transforms, parenting, visibility, modifiers, constraints
ob_cube.location = (0.0, 0.01281, 4.293)
ob_cube.rotation_euler = (0.1815, 0.0, 0.0)
ob_cube.scale = (2.99, 2.34, 0.02)
ob_cube.lineart.crease_threshold = 0.0
ob_cylinder.location = (2.915, 1.905, 2.51)
ob_cylinder.scale = (0.07505, 0.075, 2.12)
ob_cylinder.lineart.crease_threshold = 0.0
ob_lamp.location = (4.076, 1.005, 5.904)
ob_lamp.rotation_euler = (0.6503, 0.05522, 1.866)
ob_lamp.lock_rotations_4d = False
ob_lamp.empty_display_type = 'ARROWS'
ob_lamp.color = (0.0, 0.0, 0.0, 0.0)
ob_lamp.lineart.crease_threshold = 0.0
ob_cube_001.location = (0.0, 0.0, 1.627)
ob_cube_001.scale = (3.0, 2.0, 1.25)
ob_cube_001.lineart.crease_threshold = 0.0
ob_cylinder_001.location = (-2.915, 1.905, 2.51)
ob_cylinder_001.scale = (0.07505, 0.075, 2.12)
ob_cylinder_001.lineart.crease_threshold = 0.0
ob_cylinder_002.location = (2.915, 0.8769, 3.814)
ob_cylinder_002.rotation_euler = (1.208, 0.0, 0.0)
ob_cylinder_002.scale = (0.07505, 0.075, 1.12)
ob_cylinder_002.lineart.crease_threshold = 0.0
ob_cylinder_003.location = (-2.915, 0.8769, 3.814)
ob_cylinder_003.rotation_euler = (1.208, 0.0, 0.0)
ob_cylinder_003.scale = (0.07505, 0.075, 1.12)
ob_cylinder_003.lineart.crease_threshold = 0.0

# ---- collection membership
col_collection_1.objects.link(ob_cube)
col_collection_1.objects.link(ob_cylinder)
col_collection_1.objects.link(ob_lamp)
col_collection_1.objects.link(ob_cube_001)
col_collection_1.objects.link(ob_cylinder_001)
col_collection_1.objects.link(ob_cylinder_002)
col_collection_1.objects.link(ob_cylinder_003)

# ---- scene / render settings (as saved in the file)
scene.frame_start = 1; scene.frame_end = 250; scene.frame_set(0)
scene.render.engine = 'BLENDER_EEVEE_NEXT'
scene.render.resolution_percentage = 50
scene.render.dither_intensity = 0.0
scene.cycles.use_denoising = False
scene.cycles.samples = 128
scene.cycles.sampling_pattern = 'TABULATED_SOBOL'
scene.cycles.use_adaptive_sampling = False
scene.cycles.use_light_tree = False
scene.cycles.blur_glossy = 0.0
scene.cycles.sample_clamp_indirect = 0.0
scene.view_settings.view_transform = 'Standard'
bpy.context.view_layer.update()

# ---- added for rendering (the .blend has no active camera): camera
cam_auto = bpy.data.cameras.new('AutoCamera')
cam_auto.lens = 50.0
cam_auto.sensor_width = 36.0
cam_auto.clip_end = 1000.0
ob_auto_camera = bpy.data.objects.new('AutoCamera', cam_auto)
scene.collection.objects.link(ob_auto_camera)
ob_auto_camera.location = (8.07907, -9.68206, 9.01909)
ob_auto_camera.rotation_euler = (1.09748, -7.21219e-08, 0.694738)
scene.camera = ob_auto_camera
bpy.context.view_layer.update()
